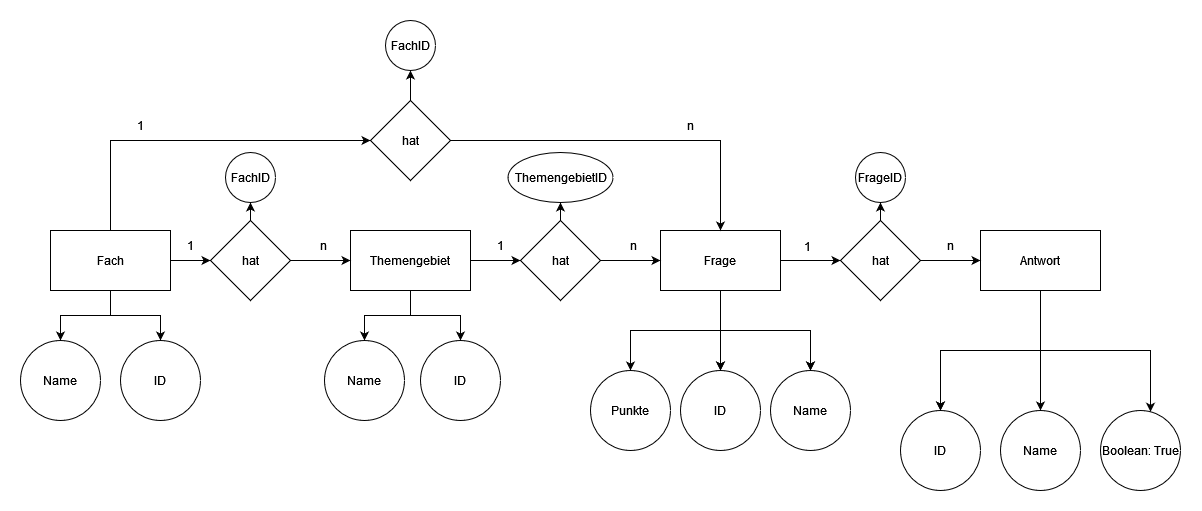

The diagram above was exported from draw.io. Its source (the exported page's mxGraphModel, read from the mxfile embedded in the PNG):
<mxGraphModel dx="1693" dy="2085" grid="1" gridSize="10" guides="1" tooltips="1" connect="1" arrows="1" fold="1" page="1" pageScale="1" pageWidth="827" pageHeight="1169" math="0" shadow="0">
  <root>
    <mxCell id="0" />
    <mxCell id="1" parent="0" />
    <mxCell id="lNHSzIOZlk993kWURvfF-6" value="" style="edgeStyle=orthogonalEdgeStyle;rounded=0;orthogonalLoop=1;jettySize=auto;html=1;" edge="1" parent="1" source="lNHSzIOZlk993kWURvfF-1" target="lNHSzIOZlk993kWURvfF-5">
      <mxGeometry relative="1" as="geometry" />
    </mxCell>
    <mxCell id="lNHSzIOZlk993kWURvfF-17" style="edgeStyle=orthogonalEdgeStyle;rounded=0;orthogonalLoop=1;jettySize=auto;html=1;entryX=0;entryY=0.5;entryDx=0;entryDy=0;exitX=0.5;exitY=0;exitDx=0;exitDy=0;" edge="1" parent="1" source="lNHSzIOZlk993kWURvfF-1" target="lNHSzIOZlk993kWURvfF-14">
      <mxGeometry relative="1" as="geometry" />
    </mxCell>
    <mxCell id="lNHSzIOZlk993kWURvfF-19" value="" style="edgeStyle=orthogonalEdgeStyle;rounded=0;orthogonalLoop=1;jettySize=auto;html=1;" edge="1" parent="1" source="lNHSzIOZlk993kWURvfF-1" target="lNHSzIOZlk993kWURvfF-18">
      <mxGeometry relative="1" as="geometry" />
    </mxCell>
    <mxCell id="lNHSzIOZlk993kWURvfF-21" value="" style="edgeStyle=orthogonalEdgeStyle;rounded=0;orthogonalLoop=1;jettySize=auto;html=1;exitX=0.5;exitY=1;exitDx=0;exitDy=0;" edge="1" parent="1" source="lNHSzIOZlk993kWURvfF-1" target="lNHSzIOZlk993kWURvfF-20">
      <mxGeometry relative="1" as="geometry" />
    </mxCell>
    <mxCell id="lNHSzIOZlk993kWURvfF-1" value="Fach" style="rounded=0;whiteSpace=wrap;html=1;" vertex="1" parent="1">
      <mxGeometry x="80" y="190" width="120" height="60" as="geometry" />
    </mxCell>
    <mxCell id="lNHSzIOZlk993kWURvfF-9" value="" style="edgeStyle=orthogonalEdgeStyle;rounded=0;orthogonalLoop=1;jettySize=auto;html=1;" edge="1" parent="1" source="lNHSzIOZlk993kWURvfF-2" target="lNHSzIOZlk993kWURvfF-8">
      <mxGeometry relative="1" as="geometry" />
    </mxCell>
    <mxCell id="lNHSzIOZlk993kWURvfF-25" value="" style="edgeStyle=orthogonalEdgeStyle;rounded=0;orthogonalLoop=1;jettySize=auto;html=1;" edge="1" parent="1" source="lNHSzIOZlk993kWURvfF-2" target="lNHSzIOZlk993kWURvfF-24">
      <mxGeometry relative="1" as="geometry" />
    </mxCell>
    <mxCell id="lNHSzIOZlk993kWURvfF-27" value="" style="edgeStyle=orthogonalEdgeStyle;rounded=0;orthogonalLoop=1;jettySize=auto;html=1;" edge="1" parent="1" source="lNHSzIOZlk993kWURvfF-2" target="lNHSzIOZlk993kWURvfF-26">
      <mxGeometry relative="1" as="geometry" />
    </mxCell>
    <mxCell id="lNHSzIOZlk993kWURvfF-2" value="Themengebiet" style="rounded=0;whiteSpace=wrap;html=1;" vertex="1" parent="1">
      <mxGeometry x="380" y="190" width="120" height="60" as="geometry" />
    </mxCell>
    <mxCell id="lNHSzIOZlk993kWURvfF-12" value="" style="edgeStyle=orthogonalEdgeStyle;rounded=0;orthogonalLoop=1;jettySize=auto;html=1;" edge="1" parent="1" source="lNHSzIOZlk993kWURvfF-3" target="lNHSzIOZlk993kWURvfF-11">
      <mxGeometry relative="1" as="geometry" />
    </mxCell>
    <mxCell id="lNHSzIOZlk993kWURvfF-29" value="" style="edgeStyle=orthogonalEdgeStyle;rounded=0;orthogonalLoop=1;jettySize=auto;html=1;" edge="1" parent="1" source="lNHSzIOZlk993kWURvfF-3" target="lNHSzIOZlk993kWURvfF-28">
      <mxGeometry relative="1" as="geometry" />
    </mxCell>
    <mxCell id="lNHSzIOZlk993kWURvfF-30" value="" style="edgeStyle=orthogonalEdgeStyle;rounded=0;orthogonalLoop=1;jettySize=auto;html=1;" edge="1" parent="1" source="lNHSzIOZlk993kWURvfF-3" target="lNHSzIOZlk993kWURvfF-28">
      <mxGeometry relative="1" as="geometry" />
    </mxCell>
    <mxCell id="lNHSzIOZlk993kWURvfF-32" value="" style="edgeStyle=orthogonalEdgeStyle;rounded=0;orthogonalLoop=1;jettySize=auto;html=1;" edge="1" parent="1" source="lNHSzIOZlk993kWURvfF-3" target="lNHSzIOZlk993kWURvfF-31">
      <mxGeometry relative="1" as="geometry" />
    </mxCell>
    <mxCell id="lNHSzIOZlk993kWURvfF-33" value="" style="edgeStyle=orthogonalEdgeStyle;rounded=0;orthogonalLoop=1;jettySize=auto;html=1;" edge="1" parent="1" source="lNHSzIOZlk993kWURvfF-3" target="lNHSzIOZlk993kWURvfF-31">
      <mxGeometry relative="1" as="geometry" />
    </mxCell>
    <mxCell id="lNHSzIOZlk993kWURvfF-36" value="" style="edgeStyle=orthogonalEdgeStyle;rounded=0;orthogonalLoop=1;jettySize=auto;html=1;" edge="1" parent="1" source="lNHSzIOZlk993kWURvfF-3" target="lNHSzIOZlk993kWURvfF-35">
      <mxGeometry relative="1" as="geometry" />
    </mxCell>
    <mxCell id="lNHSzIOZlk993kWURvfF-3" value="Frage" style="rounded=0;whiteSpace=wrap;html=1;" vertex="1" parent="1">
      <mxGeometry x="690" y="190" width="120" height="60" as="geometry" />
    </mxCell>
    <mxCell id="lNHSzIOZlk993kWURvfF-38" value="" style="edgeStyle=orthogonalEdgeStyle;rounded=0;orthogonalLoop=1;jettySize=auto;html=1;" edge="1" parent="1" source="lNHSzIOZlk993kWURvfF-4" target="lNHSzIOZlk993kWURvfF-37">
      <mxGeometry relative="1" as="geometry" />
    </mxCell>
    <mxCell id="lNHSzIOZlk993kWURvfF-39" value="" style="edgeStyle=orthogonalEdgeStyle;rounded=0;orthogonalLoop=1;jettySize=auto;html=1;" edge="1" parent="1" source="lNHSzIOZlk993kWURvfF-4" target="lNHSzIOZlk993kWURvfF-37">
      <mxGeometry relative="1" as="geometry" />
    </mxCell>
    <mxCell id="lNHSzIOZlk993kWURvfF-41" value="" style="edgeStyle=orthogonalEdgeStyle;rounded=0;orthogonalLoop=1;jettySize=auto;html=1;" edge="1" parent="1" source="lNHSzIOZlk993kWURvfF-4" target="lNHSzIOZlk993kWURvfF-40">
      <mxGeometry relative="1" as="geometry" />
    </mxCell>
    <mxCell id="lNHSzIOZlk993kWURvfF-43" value="" style="edgeStyle=orthogonalEdgeStyle;rounded=0;orthogonalLoop=1;jettySize=auto;html=1;" edge="1" parent="1" source="lNHSzIOZlk993kWURvfF-4" target="lNHSzIOZlk993kWURvfF-42">
      <mxGeometry relative="1" as="geometry">
        <Array as="points">
          <mxPoint x="1070" y="310" />
          <mxPoint x="1180" y="310" />
        </Array>
      </mxGeometry>
    </mxCell>
    <mxCell id="lNHSzIOZlk993kWURvfF-4" value="Antwort" style="rounded=0;whiteSpace=wrap;html=1;" vertex="1" parent="1">
      <mxGeometry x="1010" y="190" width="120" height="60" as="geometry" />
    </mxCell>
    <mxCell id="lNHSzIOZlk993kWURvfF-7" value="" style="edgeStyle=orthogonalEdgeStyle;rounded=0;orthogonalLoop=1;jettySize=auto;html=1;" edge="1" parent="1" source="lNHSzIOZlk993kWURvfF-5" target="lNHSzIOZlk993kWURvfF-2">
      <mxGeometry relative="1" as="geometry" />
    </mxCell>
    <mxCell id="lNHSzIOZlk993kWURvfF-51" value="" style="edgeStyle=orthogonalEdgeStyle;rounded=0;orthogonalLoop=1;jettySize=auto;html=1;" edge="1" parent="1" source="lNHSzIOZlk993kWURvfF-5" target="lNHSzIOZlk993kWURvfF-50">
      <mxGeometry relative="1" as="geometry" />
    </mxCell>
    <mxCell id="lNHSzIOZlk993kWURvfF-5" value="hat" style="rhombus;whiteSpace=wrap;html=1;rounded=0;" vertex="1" parent="1">
      <mxGeometry x="240" y="180" width="80" height="80" as="geometry" />
    </mxCell>
    <mxCell id="lNHSzIOZlk993kWURvfF-10" value="" style="edgeStyle=orthogonalEdgeStyle;rounded=0;orthogonalLoop=1;jettySize=auto;html=1;" edge="1" parent="1" source="lNHSzIOZlk993kWURvfF-8" target="lNHSzIOZlk993kWURvfF-3">
      <mxGeometry relative="1" as="geometry" />
    </mxCell>
    <mxCell id="lNHSzIOZlk993kWURvfF-57" value="" style="edgeStyle=orthogonalEdgeStyle;rounded=0;orthogonalLoop=1;jettySize=auto;html=1;" edge="1" parent="1" source="lNHSzIOZlk993kWURvfF-8" target="lNHSzIOZlk993kWURvfF-56">
      <mxGeometry relative="1" as="geometry" />
    </mxCell>
    <mxCell id="lNHSzIOZlk993kWURvfF-8" value="hat" style="rhombus;whiteSpace=wrap;html=1;rounded=0;" vertex="1" parent="1">
      <mxGeometry x="550" y="180" width="80" height="80" as="geometry" />
    </mxCell>
    <mxCell id="lNHSzIOZlk993kWURvfF-13" value="" style="edgeStyle=orthogonalEdgeStyle;rounded=0;orthogonalLoop=1;jettySize=auto;html=1;" edge="1" parent="1" source="lNHSzIOZlk993kWURvfF-11" target="lNHSzIOZlk993kWURvfF-4">
      <mxGeometry relative="1" as="geometry" />
    </mxCell>
    <mxCell id="lNHSzIOZlk993kWURvfF-59" value="" style="edgeStyle=orthogonalEdgeStyle;rounded=0;orthogonalLoop=1;jettySize=auto;html=1;" edge="1" parent="1" source="lNHSzIOZlk993kWURvfF-11" target="lNHSzIOZlk993kWURvfF-58">
      <mxGeometry relative="1" as="geometry" />
    </mxCell>
    <mxCell id="lNHSzIOZlk993kWURvfF-11" value="hat" style="rhombus;whiteSpace=wrap;html=1;rounded=0;" vertex="1" parent="1">
      <mxGeometry x="870" y="180" width="80" height="80" as="geometry" />
    </mxCell>
    <mxCell id="lNHSzIOZlk993kWURvfF-16" style="edgeStyle=orthogonalEdgeStyle;rounded=0;orthogonalLoop=1;jettySize=auto;html=1;entryX=0.5;entryY=0;entryDx=0;entryDy=0;" edge="1" parent="1" source="lNHSzIOZlk993kWURvfF-14" target="lNHSzIOZlk993kWURvfF-3">
      <mxGeometry relative="1" as="geometry" />
    </mxCell>
    <mxCell id="lNHSzIOZlk993kWURvfF-55" value="" style="edgeStyle=orthogonalEdgeStyle;rounded=0;orthogonalLoop=1;jettySize=auto;html=1;" edge="1" parent="1" source="lNHSzIOZlk993kWURvfF-14" target="lNHSzIOZlk993kWURvfF-54">
      <mxGeometry relative="1" as="geometry" />
    </mxCell>
    <mxCell id="lNHSzIOZlk993kWURvfF-14" value="hat" style="rhombus;whiteSpace=wrap;html=1;rounded=0;" vertex="1" parent="1">
      <mxGeometry x="400" y="60" width="80" height="80" as="geometry" />
    </mxCell>
    <mxCell id="lNHSzIOZlk993kWURvfF-18" value="ID" style="ellipse;whiteSpace=wrap;html=1;rounded=0;" vertex="1" parent="1">
      <mxGeometry x="150" y="300" width="80" height="80" as="geometry" />
    </mxCell>
    <mxCell id="lNHSzIOZlk993kWURvfF-20" value="Name" style="ellipse;whiteSpace=wrap;html=1;rounded=0;" vertex="1" parent="1">
      <mxGeometry x="50" y="300" width="80" height="80" as="geometry" />
    </mxCell>
    <mxCell id="lNHSzIOZlk993kWURvfF-22" value="1" style="text;html=1;strokeColor=none;fillColor=none;align=center;verticalAlign=middle;whiteSpace=wrap;rounded=0;" vertex="1" parent="1">
      <mxGeometry x="190" y="190" width="60" height="30" as="geometry" />
    </mxCell>
    <mxCell id="lNHSzIOZlk993kWURvfF-23" value="n" style="text;html=1;strokeColor=none;fillColor=none;align=center;verticalAlign=middle;whiteSpace=wrap;rounded=0;" vertex="1" parent="1">
      <mxGeometry x="323" y="190" width="60" height="30" as="geometry" />
    </mxCell>
    <mxCell id="lNHSzIOZlk993kWURvfF-24" value="ID" style="ellipse;whiteSpace=wrap;html=1;rounded=0;" vertex="1" parent="1">
      <mxGeometry x="450" y="300" width="80" height="80" as="geometry" />
    </mxCell>
    <mxCell id="lNHSzIOZlk993kWURvfF-26" value="Name" style="ellipse;whiteSpace=wrap;html=1;rounded=0;" vertex="1" parent="1">
      <mxGeometry x="354" y="300" width="80" height="80" as="geometry" />
    </mxCell>
    <mxCell id="lNHSzIOZlk993kWURvfF-28" value="&lt;div&gt;ID&lt;/div&gt;" style="ellipse;whiteSpace=wrap;html=1;rounded=0;" vertex="1" parent="1">
      <mxGeometry x="710" y="330" width="80" height="80" as="geometry" />
    </mxCell>
    <mxCell id="lNHSzIOZlk993kWURvfF-31" value="Name" style="ellipse;whiteSpace=wrap;html=1;rounded=0;" vertex="1" parent="1">
      <mxGeometry x="800" y="330" width="80" height="80" as="geometry" />
    </mxCell>
    <mxCell id="lNHSzIOZlk993kWURvfF-35" value="&lt;div&gt;Punkte&lt;/div&gt;" style="ellipse;whiteSpace=wrap;html=1;rounded=0;" vertex="1" parent="1">
      <mxGeometry x="620" y="330" width="80" height="80" as="geometry" />
    </mxCell>
    <mxCell id="lNHSzIOZlk993kWURvfF-37" value="ID" style="ellipse;whiteSpace=wrap;html=1;rounded=0;" vertex="1" parent="1">
      <mxGeometry x="930" y="370" width="80" height="80" as="geometry" />
    </mxCell>
    <mxCell id="lNHSzIOZlk993kWURvfF-40" value="Name" style="ellipse;whiteSpace=wrap;html=1;rounded=0;" vertex="1" parent="1">
      <mxGeometry x="1030" y="370" width="80" height="80" as="geometry" />
    </mxCell>
    <mxCell id="lNHSzIOZlk993kWURvfF-42" value="Boolean: True" style="ellipse;whiteSpace=wrap;html=1;rounded=0;" vertex="1" parent="1">
      <mxGeometry x="1130" y="370" width="80" height="80" as="geometry" />
    </mxCell>
    <mxCell id="lNHSzIOZlk993kWURvfF-44" value="1" style="text;html=1;strokeColor=none;fillColor=none;align=center;verticalAlign=middle;whiteSpace=wrap;rounded=0;" vertex="1" parent="1">
      <mxGeometry x="500" y="190" width="60" height="30" as="geometry" />
    </mxCell>
    <mxCell id="lNHSzIOZlk993kWURvfF-45" value="1" style="text;html=1;strokeColor=none;fillColor=none;align=center;verticalAlign=middle;whiteSpace=wrap;rounded=0;" vertex="1" parent="1">
      <mxGeometry x="807" y="191" width="60" height="30" as="geometry" />
    </mxCell>
    <mxCell id="lNHSzIOZlk993kWURvfF-46" value="1" style="text;html=1;strokeColor=none;fillColor=none;align=center;verticalAlign=middle;whiteSpace=wrap;rounded=0;" vertex="1" parent="1">
      <mxGeometry x="140" y="70" width="60" height="30" as="geometry" />
    </mxCell>
    <mxCell id="lNHSzIOZlk993kWURvfF-47" value="n" style="text;html=1;strokeColor=none;fillColor=none;align=center;verticalAlign=middle;whiteSpace=wrap;rounded=0;" vertex="1" parent="1">
      <mxGeometry x="633" y="190" width="60" height="30" as="geometry" />
    </mxCell>
    <mxCell id="lNHSzIOZlk993kWURvfF-48" value="n" style="text;html=1;strokeColor=none;fillColor=none;align=center;verticalAlign=middle;whiteSpace=wrap;rounded=0;" vertex="1" parent="1">
      <mxGeometry x="950" y="190" width="60" height="30" as="geometry" />
    </mxCell>
    <mxCell id="lNHSzIOZlk993kWURvfF-49" value="n" style="text;html=1;strokeColor=none;fillColor=none;align=center;verticalAlign=middle;whiteSpace=wrap;rounded=0;" vertex="1" parent="1">
      <mxGeometry x="690" y="70" width="60" height="30" as="geometry" />
    </mxCell>
    <mxCell id="lNHSzIOZlk993kWURvfF-50" value="FachID" style="ellipse;whiteSpace=wrap;html=1;rounded=0;" vertex="1" parent="1">
      <mxGeometry x="255" y="112" width="50" height="50" as="geometry" />
    </mxCell>
    <mxCell id="lNHSzIOZlk993kWURvfF-54" value="FachID" style="ellipse;whiteSpace=wrap;html=1;rounded=0;" vertex="1" parent="1">
      <mxGeometry x="415" y="-20" width="50" height="50" as="geometry" />
    </mxCell>
    <mxCell id="lNHSzIOZlk993kWURvfF-56" value="ThemengebietID" style="ellipse;whiteSpace=wrap;html=1;rounded=0;" vertex="1" parent="1">
      <mxGeometry x="537.5" y="112" width="105" height="50" as="geometry" />
    </mxCell>
    <mxCell id="lNHSzIOZlk993kWURvfF-58" value="FrageID" style="ellipse;whiteSpace=wrap;html=1;rounded=0;" vertex="1" parent="1">
      <mxGeometry x="885" y="112" width="50" height="50" as="geometry" />
    </mxCell>
  </root>
</mxGraphModel>